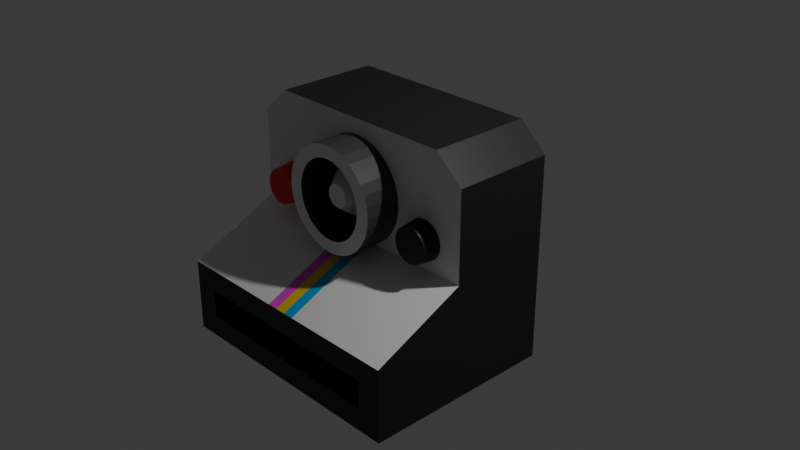 # Source: Appareil_photo.blend  (saved by Blender 4.1.24; exported with 4.5.12 LTS)
import bpy
from mathutils import Matrix  # noqa: F401  (used for matrix-valued properties, if any)

bpy.ops.wm.read_factory_settings(use_empty=True)
scene = bpy.context.scene
scene.name = 'Scene'

# ---- collections
col_collection = bpy.data.collections.new('Collection'); scene.collection.children.link(col_collection)

# ---- materials (node trees are filled in below, after node groups)
mat_material_001 = bpy.data.materials.new('Material.001')
mat_material_001.use_transparent_shadow = False
mat_material_005 = bpy.data.materials.new('Material.005')
mat_material_005.use_transparent_shadow = False
mat_material_006 = bpy.data.materials.new('Material.006')
mat_material_006.use_transparent_shadow = False
mat_material_007 = bpy.data.materials.new('Material.007')
mat_material_007.use_transparent_shadow = False
mat_material_008 = bpy.data.materials.new('Material.008')
mat_material_008.use_transparent_shadow = False
mat_material_009 = bpy.data.materials.new('Material.009')
mat_material_009.use_transparent_shadow = False
mat_material_010 = bpy.data.materials.new('Material.010')
mat_material_010.use_transparent_shadow = False
mat_material_003 = bpy.data.materials.new('Material.003')
mat_material_003.use_transparent_shadow = False
mat_material_004 = bpy.data.materials.new('Material.004')
mat_material_004.use_transparent_shadow = False
mat_material = bpy.data.materials.new('Material')
mat_material.alpha_threshold = 0.0
mat_material.use_transparent_shadow = False
mat_material.roughness = 0.5
mat_material.line_color = (0.0, 0.0, 0.0, 1.0)
mat_material_002 = bpy.data.materials.new('Material.002')
mat_material_002.use_transparent_shadow = False

# ---- material node trees
mat_material_001.use_nodes = True; mat_material_001.node_tree.nodes.clear()
_N = mat_material_001.node_tree.nodes; _L = mat_material_001.node_tree.links
n0 = _N.new('ShaderNodeBsdfPrincipled'); n0.name = 'Principled BSDF'; n0.location = (10, 300)
n1 = _N.new('ShaderNodeOutputMaterial'); n1.name = 'Material Output'; n1.location = (300, 300)
_L.new(n0.outputs[0], n1.inputs[0])
n1.is_active_output = True
mat_material_005.use_nodes = True; mat_material_005.node_tree.nodes.clear()
_N = mat_material_005.node_tree.nodes; _L = mat_material_005.node_tree.links
n0 = _N.new('ShaderNodeBsdfPrincipled'); n0.name = 'Principled BSDF'; n0.location = (10, 300)
n0.inputs[0].default_value = (0.8001, 0.03735, 0.6716, 1.0)
n1 = _N.new('ShaderNodeOutputMaterial'); n1.name = 'Material Output'; n1.location = (300, 300)
_L.new(n0.outputs[0], n1.inputs[0])
n1.is_active_output = True
mat_material_006.use_nodes = True; mat_material_006.node_tree.nodes.clear()
_N = mat_material_006.node_tree.nodes; _L = mat_material_006.node_tree.links
n0 = _N.new('ShaderNodeBsdfPrincipled'); n0.name = 'Principled BSDF'; n0.location = (10, 300)
n0.inputs[0].default_value = (0.8014, 0.5267, 0.003554, 1.0)
n1 = _N.new('ShaderNodeOutputMaterial'); n1.name = 'Material Output'; n1.location = (300, 300)
_L.new(n0.outputs[0], n1.inputs[0])
n1.is_active_output = True
mat_material_007.use_nodes = True; mat_material_007.node_tree.nodes.clear()
_N = mat_material_007.node_tree.nodes; _L = mat_material_007.node_tree.links
n0 = _N.new('ShaderNodeBsdfPrincipled'); n0.name = 'Principled BSDF'; n0.location = (10, 300)
n0.inputs[0].default_value = (0.002075, 0.388, 0.8004, 1.0)
n1 = _N.new('ShaderNodeOutputMaterial'); n1.name = 'Material Output'; n1.location = (300, 300)
_L.new(n0.outputs[0], n1.inputs[0])
n1.is_active_output = True
mat_material_008.use_nodes = True; mat_material_008.node_tree.nodes.clear()
_N = mat_material_008.node_tree.nodes; _L = mat_material_008.node_tree.links
n0 = _N.new('ShaderNodeBsdfPrincipled'); n0.name = 'Principled BSDF'; n0.location = (10, 300)
n0.inputs[0].default_value = (0.01649, 0.01649, 0.01649, 1.0)
n1 = _N.new('ShaderNodeOutputMaterial'); n1.name = 'Material Output'; n1.location = (300, 300)
_L.new(n0.outputs[0], n1.inputs[0])
n1.is_active_output = True
mat_material_009.use_nodes = True; mat_material_009.node_tree.nodes.clear()
_N = mat_material_009.node_tree.nodes; _L = mat_material_009.node_tree.links
n0 = _N.new('ShaderNodeBsdfPrincipled'); n0.name = 'Principled BSDF'; n0.location = (10, 300)
n0.inputs[0].default_value = (0.01218, 0.01218, 0.01218, 1.0)
n1 = _N.new('ShaderNodeOutputMaterial'); n1.name = 'Material Output'; n1.location = (300, 300)
_L.new(n0.outputs[0], n1.inputs[0])
n1.is_active_output = True
mat_material_010.use_nodes = True; mat_material_010.node_tree.nodes.clear()
_N = mat_material_010.node_tree.nodes; _L = mat_material_010.node_tree.links
n0 = _N.new('ShaderNodeBsdfPrincipled'); n0.name = 'Principled BSDF'; n0.location = (10, 300)
n1 = _N.new('ShaderNodeOutputMaterial'); n1.name = 'Material Output'; n1.location = (300, 300)
_L.new(n0.outputs[0], n1.inputs[0])
n1.is_active_output = True
mat_material_003.use_nodes = True; mat_material_003.node_tree.nodes.clear()
_N = mat_material_003.node_tree.nodes; _L = mat_material_003.node_tree.links
n0 = _N.new('ShaderNodeBsdfPrincipled'); n0.name = 'Principled BSDF'; n0.location = (10, 300)
n0.inputs[0].default_value = (0.01067, 0.0, 0.002632, 1.0)
n1 = _N.new('ShaderNodeOutputMaterial'); n1.name = 'Material Output'; n1.location = (300, 300)
_L.new(n0.outputs[0], n1.inputs[0])
n1.is_active_output = True
mat_material_004.use_nodes = True; mat_material_004.node_tree.nodes.clear()
_N = mat_material_004.node_tree.nodes; _L = mat_material_004.node_tree.links
n0 = _N.new('ShaderNodeBsdfPrincipled'); n0.name = 'Principled BSDF'; n0.location = (10, 300)
n0.inputs[0].default_value = (0.8005, 0.01393, 0.0179, 1.0)
n1 = _N.new('ShaderNodeOutputMaterial'); n1.name = 'Material Output'; n1.location = (300, 300)
_L.new(n0.outputs[0], n1.inputs[0])
n1.is_active_output = True
mat_material.use_nodes = True; mat_material.node_tree.nodes.clear()
_N = mat_material.node_tree.nodes; _L = mat_material.node_tree.links
n0 = _N.new('ShaderNodeOutputMaterial'); n0.name = 'Material Output'; n0.location = (300, 300)
n1 = _N.new('ShaderNodeBsdfPrincipled'); n1.name = 'Principled BSDF'; n1.location = (10, 300)
n1.inputs[0].default_value = (0.04864, 0.04864, 0.04864, 1.0)
n1.inputs[3].default_value = 1.45
_L.new(n1.outputs[0], n0.inputs[0])
n0.is_active_output = True
mat_material_002.use_nodes = True; mat_material_002.node_tree.nodes.clear()
_N = mat_material_002.node_tree.nodes; _L = mat_material_002.node_tree.links
n0 = _N.new('ShaderNodeBsdfPrincipled'); n0.name = 'Principled BSDF'; n0.location = (10, 300)
n1 = _N.new('ShaderNodeOutputMaterial'); n1.name = 'Material Output'; n1.location = (300, 300)
_L.new(n0.outputs[0], n1.inputs[0])
n1.is_active_output = True

# ---- world
world_world = bpy.data.worlds.new('World'); scene.world = world_world
world_world.use_nodes = True; world_world.node_tree.nodes.clear()
_N = world_world.node_tree.nodes; _L = world_world.node_tree.links
n0 = _N.new('ShaderNodeOutputWorld'); n0.name = 'World Output'; n0.location = (300, 300)
n1 = _N.new('ShaderNodeBackground'); n1.name = 'Background'; n1.location = (10, 300)
n1.inputs[0].default_value = (0.05088, 0.05088, 0.05088, 1.0)
_L.new(n1.outputs[0], n0.inputs[0])
n0.is_active_output = True
world_world.color = (0.05088, 0.05088, 0.05088)
world_world.use_sun_shadow = False
world_world.sun_shadow_jitter_overblur = 0.0

# ---- cameras
cam_camera = bpy.data.cameras.new('Camera')
cam_camera.clip_end = 100.0
cam_camera.ortho_scale = 7.314

# ---- lights
light_light = bpy.data.lights.new('Light', 'POINT')
light_light.transmission_factor = 0.0
light_light.energy = 1000.0
light_light.shadow_soft_size = 0.1
light_light.shadow_maximum_resolution = 0.006
light_light.use_absolute_resolution = True

# ---- meshes
me_cube = bpy.data.meshes.new('Cube')
me_cube.from_pydata([(1.0, 1.0, 0.0), (-1.0, 1.0, -1.0), (1.0, 1.0, -1.0), (-0.7907, -1.0, -0.7907), (-0.7907, -1.0, 0.0), (-1.0, 1.0, 0.0), (0.7907, -1.0, 0.0), (0.7778, 1.0, 1.0), (1.0, 1.0, 0.7778), (0.7907, -1.0, 0.7868), (0.7907, -0.708, 0.0), (-1.0, 1.0, 0.7778), (-0.7778, 1.0, 1.0), (-0.7907, -0.708, 0.0), (-0.7907, -1.0, 0.7868), (1.0, 2.776, -1.0), (-1.0, 2.776, -1.0), (1.0, 2.776, -0.3669), (-1.0, 2.776, -0.3669), (0.8633, 2.776, -0.8633), (-0.8633, 2.776, -0.8633), (0.8633, 2.776, -0.5036), (-0.8633, 2.776, -0.5036), (0.8053, 2.776, -0.8053), (-0.8053, 2.776, -0.8053), (0.8053, 2.776, -0.5616), (-0.8053, 2.776, -0.5616), (0.8053, 2.288, -0.8053), (-0.8053, 2.288, -0.8053), (0.8053, 2.288, -0.5616), (-0.8053, 2.288, -0.5616), (0.7907, -1.0, -0.7907), (-1.0, -1.0, -1.0), (-1.0, -1.0, 0.0), (0.7778, -1.0, 1.0), (1.0, -1.0, 0.7778), (-1.0, -1.0, 0.7778), (-0.7778, -1.0, 1.0), (1.0, -1.0, 0.0), (1.0, -1.0, -1.0), (-0.7907, -0.708, -0.7907), (-0.7907, -0.708, 0.7868), (0.7907, -0.708, 0.7868), (0.7907, -0.708, -0.7907), (0.1276, 2.776, -1.0), (0.04254, 2.776, -1.0), (-0.04254, 2.776, -1.0), (-0.1276, 2.776, -1.0), (-0.1276, 2.776, -0.3669), (-0.04254, 2.776, -0.3669), (0.04254, 2.776, -0.3669), (0.1276, 2.776, -0.3669), (0.09927, 1.0, 1.0), (0.03309, 1.0, 1.0), (-0.03309, 1.0, 1.0), (-0.09927, 1.0, 1.0), (-0.09927, -1.0, 1.0), (-0.03309, -1.0, 1.0), (0.03309, -1.0, 1.0), (0.09927, -1.0, 1.0), (0.1102, 2.776, -0.8633), (0.03672, 2.776, -0.8633), (-0.03672, 2.776, -0.8633), (-0.1102, 2.776, -0.8633), (-0.1102, 2.776, -0.5036), (-0.03672, 2.776, -0.5036), (0.03672, 2.776, -0.5036), (0.1102, 2.776, -0.5036), (0.1028, 2.776, -0.8053), (0.03426, 2.776, -0.8053), (-0.03426, 2.776, -0.8053), (-0.1028, 2.776, -0.8053), (-0.1028, 2.776, -0.5616), (-0.03426, 2.776, -0.5616), (0.03426, 2.776, -0.5616), (0.1028, 2.776, -0.5616), (0.1028, 2.288, -0.8053), (0.03426, 2.288, -0.8053), (-0.03426, 2.288, -0.8053), (-0.1028, 2.288, -0.8053), (-0.1028, 2.288, -0.5616), (-0.03426, 2.288, -0.5616), (0.03426, 2.288, -0.5616), (0.1028, 2.288, -0.5616), (0.1276, 1.0, -1.0), (0.04254, 1.0, -1.0), (-0.04254, 1.0, -1.0), (-0.1276, 1.0, -1.0), (-0.1276, -1.0, -1.0), (-0.04254, -1.0, -1.0), (0.04254, -1.0, -1.0), (0.1276, -1.0, -1.0), (-0.1276, 1.0, 0.0), (-0.04254, 1.0, 0.0), (0.04254, 1.0, 0.0), (0.1276, 1.0, 0.0), (-0.1009, -0.708, 0.7868), (-0.03364, -0.708, 0.7868), (0.03364, -0.708, 0.7868), (0.1009, -0.708, 0.7868), (-0.1009, -1.0, 0.7868), (-0.03364, -1.0, 0.7868), (0.03364, -1.0, 0.7868), (0.1009, -1.0, 0.7868), (-0.1009, -1.0, -0.7907), (-0.03364, -1.0, -0.7907), (0.03364, -1.0, -0.7907), (0.1009, -1.0, -0.7907), (0.1009, -0.708, 0.0), (0.03364, -0.708, 0.0), (-0.03364, -0.708, 0.0), (-0.1009, -0.708, 0.0), (-0.1009, -0.708, -0.7907), (-0.03364, -0.708, -0.7907), (0.03364, -0.708, -0.7907), (0.1009, -0.708, -0.7907), (0.6716, 1.331, 0.09439), (0.6716, 0.4475, 0.04756), (0.6449, 1.331, 0.09732), (0.6367, 0.4475, 0.05139), (0.6192, 1.331, 0.106), (0.6031, 0.4475, 0.06273), (0.5956, 1.331, 0.1201), (0.5722, 0.4475, 0.08115), (0.5748, 1.331, 0.139), (0.5451, 0.4475, 0.1059), (0.5578, 1.331, 0.1621), (0.5228, 0.4475, 0.1361), (0.5451, 1.331, 0.1885), (0.5063, 0.4475, 0.1706), (0.5373, 1.331, 0.2171), (0.4961, 0.4475, 0.208), (0.5347, 1.331, 0.2469), (0.4927, 0.4475, 0.2469), (0.5373, 1.331, 0.2766), (0.4961, 0.4475, 0.2857), (0.5451, 1.331, 0.3052), (0.5063, 0.4475, 0.3231), (0.5578, 1.331, 0.3316), (0.5228, 0.4475, 0.3576), (0.5748, 1.331, 0.3547), (0.5451, 0.4475, 0.3878), (0.5956, 1.331, 0.3736), (0.5722, 0.4475, 0.4126), (0.6192, 1.331, 0.3877), (0.6031, 0.4475, 0.431), (0.6449, 1.331, 0.3964), (0.6367, 0.4475, 0.4423), (0.6716, 1.331, 0.3993), (0.6716, 0.4475, 0.4461), (0.6983, 1.331, 0.3964), (0.7065, 0.4475, 0.4423), (0.724, 1.331, 0.3877), (0.7401, 0.4475, 0.431), (0.7476, 1.331, 0.3736), (0.771, 0.4475, 0.4126), (0.7684, 1.331, 0.3547), (0.7981, 0.4475, 0.3878), (0.7854, 1.331, 0.3316), (0.8204, 0.4475, 0.3576), (0.7981, 1.331, 0.3052), (0.8369, 0.4475, 0.3231), (0.8059, 1.331, 0.2766), (0.8471, 0.4475, 0.2857), (0.8085, 1.331, 0.2469), (0.8505, 0.4475, 0.2469), (0.8059, 1.331, 0.2171), (0.8471, 0.4475, 0.208), (0.7981, 1.331, 0.1885), (0.8369, 0.4475, 0.1706), (0.7854, 1.331, 0.1621), (0.8204, 0.4475, 0.1361), (0.7684, 1.331, 0.139), (0.7981, 0.4475, 0.1059), (0.7476, 1.331, 0.1201), (0.771, 0.4475, 0.08115), (0.724, 1.331, 0.106), (0.7401, 0.4475, 0.06273), (0.6983, 1.331, 0.09732), (0.7065, 0.4475, 0.05139), (-0.6715, 1.387, 0.08282), (-0.6715, 0.5036, 0.03599), (-0.6982, 1.387, 0.08575), (-0.7064, 0.5036, 0.03982), (-0.7239, 1.387, 0.09442), (-0.74, 0.5036, 0.05116), (-0.7476, 1.387, 0.1085), (-0.7709, 0.5036, 0.06958), (-0.7683, 1.387, 0.1275), (-0.7981, 0.5036, 0.09436), (-0.7854, 1.387, 0.1506), (-0.8203, 0.5036, 0.1246), (-0.798, 1.387, 0.1769), (-0.8368, 0.5036, 0.159), (-0.8058, 1.387, 0.2055), (-0.847, 0.5036, 0.1964), (-0.8084, 1.387, 0.2353), (-0.8505, 0.5036, 0.2353), (-0.8058, 1.387, 0.265), (-0.847, 0.5036, 0.2742), (-0.798, 1.387, 0.2936), (-0.8368, 0.5036, 0.3115), (-0.7854, 1.387, 0.32), (-0.8203, 0.5036, 0.346), (-0.7683, 1.387, 0.3431), (-0.7981, 0.5036, 0.3762), (-0.7476, 1.387, 0.3621), (-0.7709, 0.5036, 0.401), (-0.7239, 1.387, 0.3761), (-0.74, 0.5036, 0.4194), (-0.6982, 1.387, 0.3848), (-0.7064, 0.5036, 0.4307), (-0.6715, 1.387, 0.3877), (-0.6715, 0.5036, 0.4346), (-0.6448, 1.387, 0.3848), (-0.6366, 0.5036, 0.4307), (-0.6192, 1.387, 0.3761), (-0.6031, 0.5036, 0.4194), (-0.5955, 1.387, 0.3621), (-0.5721, 0.5036, 0.401), (-0.5747, 1.387, 0.3431), (-0.545, 0.5036, 0.3762), (-0.5577, 1.387, 0.32), (-0.5228, 0.5036, 0.346), (-0.5451, 1.387, 0.2936), (-0.5062, 0.5036, 0.3115), (-0.5373, 1.387, 0.265), (-0.4961, 0.5036, 0.2742), (-0.5347, 1.387, 0.2353), (-0.4926, 0.5036, 0.2353), (-0.5373, 1.387, 0.2055), (-0.4961, 0.5036, 0.1964), (-0.5451, 1.387, 0.1769), (-0.5062, 0.5036, 0.159), (-0.5577, 1.387, 0.1506), (-0.5228, 0.5036, 0.1246), (-0.5747, 1.387, 0.1275), (-0.545, 0.5036, 0.09436), (-0.5955, 1.387, 0.1085), (-0.5721, 0.5036, 0.06958), (-0.6192, 1.387, 0.09442), (-0.6031, 0.5036, 0.05116), (-0.6448, 1.387, 0.08575), (-0.6366, 0.5036, 0.03982), (0.01978, 0.7556, 0.8692), (0.01978, 1.685, 0.8691), (0.09844, 0.7556, 0.8605), (0.09844, 1.685, 0.8605), (0.1741, 0.7556, 0.835), (0.1741, 1.685, 0.835), (0.2438, 0.7556, 0.7935), (0.2438, 1.685, 0.7935), (0.3049, 0.7556, 0.7376), (0.3049, 1.685, 0.7376), (0.355, 0.7556, 0.6696), (0.355, 1.685, 0.6696), (0.3923, 0.7556, 0.5919), (0.3923, 1.685, 0.5919), (0.4152, 0.7556, 0.5077), (0.4152, 1.685, 0.5077), (0.423, 0.7556, 0.4201), (0.423, 1.685, 0.4201), (0.4152, 0.7556, 0.3325), (0.4152, 1.685, 0.3325), (0.3923, 0.7556, 0.2482), (0.3923, 1.685, 0.2482), (0.355, 0.7556, 0.1706), (0.355, 1.685, 0.1706), (0.3049, 0.7556, 0.1025), (0.3049, 1.685, 0.1025), (0.2438, 0.7556, 0.04667), (0.2438, 1.685, 0.04667), (0.1741, 0.7556, 0.005167), (0.1741, 1.685, 0.005167), (0.09844, 0.7556, -0.02039), (0.09844, 1.685, -0.02039), (0.01978, 0.7556, -0.02902), (0.01978, 1.685, -0.02902), (-0.05888, 0.7556, -0.02039), (-0.05888, 1.685, -0.02039), (-0.1345, 0.7556, 0.005167), (-0.1345, 1.685, 0.005167), (-0.2042, 0.7556, 0.04667), (-0.2042, 1.685, 0.04667), (-0.2653, 0.7556, 0.1025), (-0.2653, 1.685, 0.1025), (-0.3155, 0.7556, 0.1706), (-0.3155, 1.685, 0.1706), (-0.3527, 0.7556, 0.2482), (-0.3527, 1.685, 0.2482), (-0.3757, 0.7556, 0.3325), (-0.3757, 1.685, 0.3325), (-0.3834, 0.7556, 0.4201), (-0.3834, 1.685, 0.4201), (-0.3757, 0.7556, 0.5077), (-0.3757, 1.685, 0.5077), (-0.3527, 0.7556, 0.5919), (-0.3527, 1.685, 0.5919), (-0.3155, 0.7556, 0.6696), (-0.3155, 1.685, 0.6696), (-0.2653, 0.7556, 0.7376), (-0.2653, 1.685, 0.7376), (-0.2042, 0.7556, 0.7935), (-0.2042, 1.685, 0.7935), (-0.1345, 0.7556, 0.835), (-0.1345, 1.685, 0.835), (-0.05888, 0.7556, 0.8605), (-0.05888, 1.685, 0.8605), (0.09844, 1.685, 0.8605), (0.01978, 1.685, 0.8691), (0.1741, 1.685, 0.835), (0.2438, 1.685, 0.7935), (0.3049, 1.685, 0.7376), (0.355, 1.685, 0.6696), (0.3923, 1.685, 0.5919), (0.4152, 1.685, 0.5077), (0.423, 1.685, 0.4201), (0.4152, 1.685, 0.3325), (0.3923, 1.685, 0.2482), (0.355, 1.685, 0.1706), (0.3049, 1.685, 0.1025), (0.2438, 1.685, 0.04667), (0.1741, 1.685, 0.005167), (0.09844, 1.685, -0.02039), (0.01978, 1.685, -0.02902), (-0.05888, 1.685, -0.02039), (-0.1345, 1.685, 0.005167), (-0.2042, 1.685, 0.04667), (-0.2653, 1.685, 0.1025), (-0.3155, 1.685, 0.1706), (-0.3527, 1.685, 0.2482), (-0.3757, 1.685, 0.3325), (-0.3834, 1.685, 0.4201), (-0.3757, 1.685, 0.5077), (-0.3527, 1.685, 0.5919), (-0.3155, 1.685, 0.6696), (-0.2653, 1.685, 0.7376), (-0.2042, 1.685, 0.7935), (-0.1345, 1.685, 0.835), (-0.05888, 1.685, 0.8605), (0.07471, 1.685, 0.7532), (0.01978, 1.685, 0.7592), (0.1281, 1.685, 0.7351), (0.1783, 1.685, 0.7053), (0.2232, 1.685, 0.6642), (0.2609, 1.685, 0.613), (0.2894, 1.685, 0.5536), (0.3072, 1.685, 0.4884), (0.3132, 1.685, 0.4201), (0.3072, 1.685, 0.3518), (0.2894, 1.685, 0.2865), (0.2609, 1.685, 0.2271), (0.2232, 1.685, 0.176), (0.1783, 1.685, 0.1349), (0.1281, 1.685, 0.105), (0.07471, 1.685, 0.08695), (0.01978, 1.685, 0.08093), (-0.03515, 1.685, 0.08695), (-0.08856, 1.685, 0.105), (-0.1387, 1.685, 0.1349), (-0.1837, 1.685, 0.176), (-0.2214, 1.685, 0.2271), (-0.2499, 1.685, 0.2865), (-0.2677, 1.685, 0.3518), (-0.2737, 1.685, 0.4201), (-0.2677, 1.685, 0.4884), (-0.2499, 1.685, 0.5536), (-0.2214, 1.685, 0.613), (-0.1837, 1.685, 0.6642), (-0.1387, 1.685, 0.7053), (-0.08856, 1.685, 0.7351), (-0.03515, 1.685, 0.7532), (0.09844, 1.685, 0.8605), (0.01978, 1.685, 0.8691), (0.1741, 1.685, 0.835), (0.2438, 1.685, 0.7935), (0.3049, 1.685, 0.7376), (0.355, 1.685, 0.6696), (0.3923, 1.685, 0.5919), (0.4152, 1.685, 0.5077), (0.423, 1.685, 0.4201), (0.4152, 1.685, 0.3325), (0.3923, 1.685, 0.2482), (0.355, 1.685, 0.1706), (0.3049, 1.685, 0.1025), (0.2438, 1.685, 0.04667), (0.1741, 1.685, 0.005167), (0.09844, 1.685, -0.02039), (0.01978, 1.685, -0.02902), (-0.05888, 1.685, -0.02039), (-0.1345, 1.685, 0.005167), (-0.2042, 1.685, 0.04667), (-0.2653, 1.685, 0.1025), (-0.3155, 1.685, 0.1706), (-0.3527, 1.685, 0.2482), (-0.3757, 1.685, 0.3325), (-0.3834, 1.685, 0.4201), (-0.3757, 1.685, 0.5077), (-0.3527, 1.685, 0.5919), (-0.3155, 1.685, 0.6696), (-0.2653, 1.685, 0.7376), (-0.2042, 1.685, 0.7935), (-0.1345, 1.685, 0.835), (-0.05888, 1.685, 0.8605), (0.07471, 1.182, 0.7532), (0.01978, 1.182, 0.7592), (0.1281, 1.182, 0.7351), (0.1783, 1.182, 0.7053), (0.2232, 1.182, 0.6642), (0.2609, 1.182, 0.613), (0.2894, 1.182, 0.5536), (0.3072, 1.182, 0.4884), (0.3132, 1.182, 0.4201), (0.3072, 1.182, 0.3518), (0.2894, 1.182, 0.2865), (0.2609, 1.182, 0.2271), (0.2232, 1.182, 0.176), (0.1783, 1.182, 0.1349), (0.1281, 1.182, 0.105), (0.07471, 1.182, 0.08695), (0.01978, 1.182, 0.08093), (-0.03515, 1.182, 0.08695), (-0.08856, 1.182, 0.105), (-0.1387, 1.182, 0.1349), (-0.1837, 1.182, 0.176), (-0.2214, 1.182, 0.2271), (-0.2499, 1.182, 0.2865), (-0.2677, 1.182, 0.3518), (-0.2737, 1.182, 0.4201), (-0.2677, 1.182, 0.4884), (-0.2499, 1.182, 0.5536), (-0.2214, 1.182, 0.613), (-0.1837, 1.182, 0.6642), (-0.1387, 1.182, 0.7053), (-0.08856, 1.182, 0.7351), (-0.03515, 1.182, 0.7532), (0.02417, 1.499, 0.3325), (0.02417, 1.196, 0.2298), (0.007256, 1.499, 0.3344), (-0.01074, 1.196, 0.2336), (-0.009008, 1.499, 0.3399), (-0.0443, 1.196, 0.245), (-0.024, 1.499, 0.3488), (-0.07523, 1.196, 0.2634), (-0.03714, 1.499, 0.3608), (-0.1023, 1.196, 0.2882), (-0.04792, 1.499, 0.3754), (-0.1246, 1.196, 0.3184), (-0.05593, 1.499, 0.3921), (-0.1411, 1.196, 0.3528), (-0.06086, 1.499, 0.4102), (-0.1513, 1.196, 0.3902), (-0.06253, 1.499, 0.4291), (-0.1548, 1.196, 0.4291), (-0.06086, 1.499, 0.4479), (-0.1513, 1.196, 0.468), (-0.05593, 1.499, 0.466), (-0.1411, 1.196, 0.5053), (-0.04792, 1.499, 0.4827), (-0.1246, 1.196, 0.5398), (-0.03714, 1.499, 0.4974), (-0.1023, 1.196, 0.57), (-0.024, 1.499, 0.5094), (-0.07523, 1.196, 0.5948), (-0.009008, 1.499, 0.5183), (-0.0443, 1.196, 0.6132), (0.007256, 1.499, 0.5238), (-0.01074, 1.196, 0.6245), (0.02417, 1.499, 0.5257), (0.02417, 1.196, 0.6284), (0.04108, 1.499, 0.5238), (0.05908, 1.196, 0.6245), (0.05735, 1.499, 0.5183), (0.09264, 1.196, 0.6132), (0.07234, 1.499, 0.5094), (0.1236, 1.196, 0.5948), (0.08548, 1.499, 0.4974), (0.1507, 1.196, 0.57), (0.09626, 1.499, 0.4827), (0.1729, 1.196, 0.5398), (0.1043, 1.499, 0.466), (0.1895, 1.196, 0.5053), (0.1092, 1.499, 0.4479), (0.1997, 1.196, 0.468), (0.1109, 1.499, 0.4291), (0.2031, 1.196, 0.4291), (0.1092, 1.499, 0.4102), (0.1997, 1.196, 0.3902), (0.1043, 1.499, 0.3921), (0.1895, 1.196, 0.3528), (0.09626, 1.499, 0.3754), (0.1729, 1.196, 0.3184), (0.08548, 1.499, 0.3608), (0.1507, 1.196, 0.2882), (0.07234, 1.499, 0.3488), (0.1236, 1.196, 0.2634), (0.05735, 1.499, 0.3399), (0.09264, 1.196, 0.245), (0.04108, 1.499, 0.3344), (0.05908, 1.196, 0.2336)], [], [(95, 52, 7, 8, 0), (33, 36, 11, 5), (0, 2, 15, 17), (84, 2, 39, 91), (55, 12, 37, 56), (4, 3, 40, 13), (2, 0, 38, 39), (32, 33, 5, 1), (7, 34, 35, 8), (37, 12, 11, 36), (0, 8, 35, 38), (24, 26, 30, 28), (1, 5, 18, 16), (95, 0, 17, 51), (87, 1, 16, 47), (60, 19, 15, 44), (19, 21, 17, 15), (22, 20, 16, 18), (64, 22, 18, 48), (68, 23, 19, 60), (23, 25, 21, 19), (26, 24, 20, 22), (72, 26, 22, 64), (76, 83, 29, 27), (71, 24, 28, 79), (75, 25, 29, 83), (25, 23, 27, 29), (14, 4, 13, 41), (3, 4, 33, 32), (9, 35, 34), (14, 37, 36), (103, 9, 34, 59), (4, 14, 36, 33), (6, 31, 39, 38), (104, 3, 32, 88), (9, 6, 38, 35), (111, 96, 41, 13), (112, 111, 13, 40), (6, 9, 42, 10), (31, 6, 10, 43), (100, 14, 41, 96), (107, 31, 43, 115), (3, 104, 112, 40), (104, 105, 113, 112), (105, 106, 114, 113), (106, 107, 115, 114), (9, 103, 99, 42), (103, 102, 98, 99), (102, 101, 97, 98), (101, 100, 96, 97), (43, 10, 108, 115), (115, 108, 109, 114), (114, 109, 110, 113), (113, 110, 111, 112), (10, 42, 99, 108), (108, 99, 98, 109), (109, 98, 97, 110), (110, 97, 96, 111), (31, 107, 91, 39), (107, 106, 90, 91), (106, 105, 89, 90), (105, 104, 88, 89), (14, 100, 56, 37), (100, 101, 57, 56), (101, 102, 58, 57), (102, 103, 59, 58), (26, 72, 80, 30), (72, 73, 81, 80), (73, 74, 82, 81), (74, 75, 83, 82), (23, 68, 76, 27), (68, 69, 77, 76), (69, 70, 78, 77), (70, 71, 79, 78), (28, 30, 80, 79), (79, 80, 81, 78), (78, 81, 82, 77), (77, 82, 83, 76), (25, 75, 67, 21), (75, 74, 66, 67), (74, 73, 65, 66), (73, 72, 64, 65), (24, 71, 63, 20), (71, 70, 62, 63), (70, 69, 61, 62), (69, 68, 60, 61), (21, 67, 51, 17), (67, 66, 50, 51), (66, 65, 49, 50), (65, 64, 48, 49), (20, 63, 47, 16), (63, 62, 46, 47), (62, 61, 45, 46), (61, 60, 44, 45), (2, 84, 44, 15), (84, 85, 45, 44), (85, 86, 46, 45), (86, 87, 47, 46), (5, 92, 48, 18), (92, 93, 49, 48), (93, 94, 50, 49), (94, 95, 51, 50), (7, 52, 59, 34), (52, 53, 58, 59), (53, 54, 57, 58), (54, 55, 56, 57), (1, 87, 88, 32), (87, 86, 89, 88), (86, 85, 90, 89), (85, 84, 91, 90), (5, 11, 12, 55, 92), (92, 55, 54, 93), (93, 54, 53, 94), (94, 53, 52, 95), (116, 117, 119, 118), (118, 119, 121, 120), (120, 121, 123, 122), (122, 123, 125, 124), (124, 125, 127, 126), (126, 127, 129, 128), (128, 129, 131, 130), (130, 131, 133, 132), (132, 133, 135, 134), (134, 135, 137, 136), (136, 137, 139, 138), (138, 139, 141, 140), (140, 141, 143, 142), (142, 143, 145, 144), (144, 145, 147, 146), (146, 147, 149, 148), (148, 149, 151, 150), (150, 151, 153, 152), (152, 153, 155, 154), (154, 155, 157, 156), (156, 157, 159, 158), (158, 159, 161, 160), (160, 161, 163, 162), (162, 163, 165, 164), (164, 165, 167, 166), (166, 167, 169, 168), (168, 169, 171, 170), (170, 171, 173, 172), (172, 173, 175, 174), (174, 175, 177, 176), (119, 117, 179, 177, 175, 173, 171, 169, 167, 165, 163, 161, 159, 157, 155, 153, 151, 149, 147, 145, 143, 141, 139, 137, 135, 133, 131, 129, 127, 125, 123, 121), (176, 177, 179, 178), (178, 179, 117, 116), (116, 118, 120, 122, 124, 126, 128, 130, 132, 134, 136, 138, 140, 142, 144, 146, 148, 150, 152, 154, 156, 158, 160, 162, 164, 166, 168, 170, 172, 174, 176, 178), (180, 181, 183, 182), (182, 183, 185, 184), (184, 185, 187, 186), (186, 187, 189, 188), (188, 189, 191, 190), (190, 191, 193, 192), (192, 193, 195, 194), (194, 195, 197, 196), (196, 197, 199, 198), (198, 199, 201, 200), (200, 201, 203, 202), (202, 203, 205, 204), (204, 205, 207, 206), (206, 207, 209, 208), (208, 209, 211, 210), (210, 211, 213, 212), (212, 213, 215, 214), (214, 215, 217, 216), (216, 217, 219, 218), (218, 219, 221, 220), (220, 221, 223, 222), (222, 223, 225, 224), (224, 225, 227, 226), (226, 227, 229, 228), (228, 229, 231, 230), (230, 231, 233, 232), (232, 233, 235, 234), (234, 235, 237, 236), (236, 237, 239, 238), (238, 239, 241, 240), (183, 181, 243, 241, 239, 237, 235, 233, 231, 229, 227, 225, 223, 221, 219, 217, 215, 213, 211, 209, 207, 205, 203, 201, 199, 197, 195, 193, 191, 189, 187, 185), (240, 241, 243, 242), (242, 243, 181, 180), (180, 182, 184, 186, 188, 190, 192, 194, 196, 198, 200, 202, 204, 206, 208, 210, 212, 214, 216, 218, 220, 222, 224, 226, 228, 230, 232, 234, 236, 238, 240, 242), (244, 245, 247, 246), (246, 247, 249, 248), (248, 249, 251, 250), (250, 251, 253, 252), (252, 253, 255, 254), (254, 255, 257, 256), (256, 257, 259, 258), (258, 259, 261, 260), (260, 261, 263, 262), (262, 263, 265, 264), (264, 265, 267, 266), (266, 267, 269, 268), (268, 269, 271, 270), (270, 271, 273, 272), (272, 273, 275, 274), (274, 275, 277, 276), (276, 277, 279, 278), (278, 279, 281, 280), (280, 281, 283, 282), (282, 283, 285, 284), (284, 285, 287, 286), (286, 287, 289, 288), (288, 289, 291, 290), (290, 291, 293, 292), (292, 293, 295, 294), (294, 295, 297, 296), (296, 297, 299, 298), (298, 299, 301, 300), (300, 301, 303, 302), (302, 303, 305, 304), (261, 259, 315, 316), (304, 305, 307, 306), (306, 307, 245, 244), (244, 246, 248, 250, 252, 254, 256, 258, 260, 262, 264, 266, 268, 270, 272, 274, 276, 278, 280, 282, 284, 286, 288, 290, 292, 294, 296, 298, 300, 302, 304, 306), (323, 322, 386, 387), (279, 277, 324, 325), (297, 295, 333, 334), (253, 251, 311, 312), (271, 269, 320, 321), (289, 287, 329, 330), (307, 305, 338, 339), (263, 261, 316, 317), (281, 279, 325, 326), (299, 297, 334, 335), (255, 253, 312, 313), (273, 271, 321, 322), (291, 289, 330, 331), (247, 245, 309, 308), (245, 307, 339, 309), (265, 263, 317, 318), (283, 281, 326, 327), (301, 299, 335, 336), (257, 255, 313, 314), (275, 273, 322, 323), (293, 291, 331, 332), (249, 247, 308, 310), (267, 265, 318, 319), (285, 283, 327, 328), (303, 301, 336, 337), (259, 257, 314, 315), (277, 275, 323, 324), (295, 293, 332, 333), (251, 249, 310, 311), (269, 267, 319, 320), (287, 285, 328, 329), (305, 303, 337, 338), (345, 344, 408, 409), (310, 308, 372, 374), (337, 336, 400, 401), (324, 323, 387, 388), (311, 310, 374, 375), (338, 337, 401, 402), (325, 324, 388, 389), (312, 311, 375, 376), (339, 338, 402, 403), (326, 325, 389, 390), (313, 312, 376, 377), (309, 339, 403, 373), (327, 326, 390, 391), (314, 313, 377, 378), (328, 327, 391, 392), (315, 314, 378, 379), (329, 328, 392, 393), (316, 315, 379, 380), (330, 329, 393, 394), (317, 316, 380, 381), (331, 330, 394, 395), (318, 317, 381, 382), (332, 331, 395, 396), (319, 318, 382, 383), (333, 332, 396, 397), (320, 319, 383, 384), (334, 333, 397, 398), (321, 320, 384, 385), (335, 334, 398, 399), (322, 321, 385, 386), (308, 309, 373, 372), (336, 335, 399, 400), (341, 340, 372, 373), (340, 342, 374, 372), (342, 343, 375, 374), (343, 344, 376, 375), (344, 345, 377, 376), (345, 346, 378, 377), (346, 347, 379, 378), (347, 348, 380, 379), (348, 349, 381, 380), (349, 350, 382, 381), (350, 351, 383, 382), (351, 352, 384, 383), (352, 353, 385, 384), (353, 354, 386, 385), (354, 355, 387, 386), (355, 356, 388, 387), (356, 357, 389, 388), (357, 358, 390, 389), (358, 359, 391, 390), (359, 360, 392, 391), (360, 361, 393, 392), (361, 362, 394, 393), (362, 363, 395, 394), (363, 364, 396, 395), (364, 365, 397, 396), (365, 366, 398, 397), (366, 367, 399, 398), (367, 368, 400, 399), (368, 369, 401, 400), (369, 370, 402, 401), (370, 371, 403, 402), (371, 341, 373, 403), (404, 405, 435, 434, 433, 432, 431, 430, 429, 428, 427, 426, 425, 424, 423, 422, 421, 420, 419, 418, 417, 416, 415, 414, 413, 412, 411, 410, 409, 408, 407, 406), (341, 371, 435, 405), (359, 358, 422, 423), (346, 345, 409, 410), (360, 359, 423, 424), (347, 346, 410, 411), (361, 360, 424, 425), (348, 347, 411, 412), (362, 361, 425, 426), (349, 348, 412, 413), (363, 362, 426, 427), (350, 349, 413, 414), (364, 363, 427, 428), (351, 350, 414, 415), (365, 364, 428, 429), (352, 351, 415, 416), (366, 365, 429, 430), (353, 352, 416, 417), (367, 366, 430, 431), (354, 353, 417, 418), (340, 341, 405, 404), (368, 367, 431, 432), (355, 354, 418, 419), (342, 340, 404, 406), (369, 368, 432, 433), (356, 355, 419, 420), (343, 342, 406, 407), (370, 369, 433, 434), (357, 356, 420, 421), (344, 343, 407, 408), (371, 370, 434, 435), (358, 357, 421, 422), (436, 437, 439, 438), (438, 439, 441, 440), (440, 441, 443, 442), (442, 443, 445, 444), (444, 445, 447, 446), (446, 447, 449, 448), (448, 449, 451, 450), (450, 451, 453, 452), (452, 453, 455, 454), (454, 455, 457, 456), (456, 457, 459, 458), (458, 459, 461, 460), (460, 461, 463, 462), (462, 463, 465, 464), (464, 465, 467, 466), (466, 467, 469, 468), (468, 469, 471, 470), (470, 471, 473, 472), (472, 473, 475, 474), (474, 475, 477, 476), (476, 477, 479, 478), (478, 479, 481, 480), (480, 481, 483, 482), (482, 483, 485, 484), (484, 485, 487, 486), (486, 487, 489, 488), (488, 489, 491, 490), (490, 491, 493, 492), (492, 493, 495, 494), (494, 495, 497, 496), (439, 437, 499, 497, 495, 493, 491, 489, 487, 485, 483, 481, 479, 477, 475, 473, 471, 469, 467, 465, 463, 461, 459, 457, 455, 453, 451, 449, 447, 445, 443, 441), (496, 497, 499, 498), (498, 499, 437, 436), (436, 438, 440, 442, 444, 446, 448, 450, 452, 454, 456, 458, 460, 462, 464, 466, 468, 470, 472, 474, 476, 478, 480, 482, 484, 486, 488, 490, 492, 494, 496, 498)])
me_cube.polygons.foreach_set('material_index', [0, 5, 5, 0, 5, 4, 5, 5, 5, 5, 5, 4, 5, 0, 0, 4, 4, 4, 4, 4, 4, 4, 4, 4, 4, 4, 4, 4, 4, 4, 4, 4, 4, 4, 4, 4, 0, 0, 4, 4, 4, 4, 4, 4, 4, 4, 4, 4, 4, 4, 0, 0, 0, 0, 0, 0, 0, 0, 4, 4, 4, 4, 4, 4, 4, 4, 4, 4, 4, 4, 4, 4, 4, 4, 4, 4, 4, 4, 4, 4, 4, 4, 4, 4, 4, 4, 4, 4, 4, 4, 4, 4, 4, 4, 0, 0, 0, 0, 0, 1, 2, 3, 5, 5, 5, 5, 0, 0, 0, 0, 0, 0, 0, 0, 7, 7, 7, 7, 7, 7, 7, 7, 7, 7, 7, 7, 7, 7, 7, 7, 7, 7, 7, 7, 7, 7, 7, 7, 7, 7, 7, 7, 7, 7, 7, 7, 7, 7, 8, 8, 8, 8, 8, 8, 8, 8, 8, 8, 8, 8, 8, 8, 8, 8, 8, 8, 8, 8, 8, 8, 8, 8, 8, 8, 8, 8, 8, 8, 8, 8, 8, 8, 9, 9, 9, 9, 9, 9, 9, 9, 9, 9, 9, 9, 9, 9, 9, 9, 9, 9, 9, 9, 9, 9, 9, 9, 9, 9, 9, 9, 9, 9, 9, 9, 9, 9, 9, 9, 9, 9, 9, 9, 9, 9, 9, 9, 9, 9, 9, 9, 9, 9, 9, 9, 9, 9, 9, 9, 9, 9, 9, 9, 9, 9, 9, 9, 9, 9, 9, 9, 9, 9, 9, 9, 9, 9, 9, 9, 9, 9, 9, 9, 9, 9, 9, 9, 9, 9, 9, 9, 9, 9, 9, 9, 9, 9, 9, 9, 9, 9, 10, 10, 10, 10, 10, 10, 10, 10, 10, 10, 10, 10, 10, 10, 10, 10, 10, 10, 10, 10, 10, 10, 10, 10, 10, 10, 10, 10, 10, 10, 10, 10, 9, 9, 9, 9, 9, 9, 9, 9, 9, 9, 9, 9, 9, 9, 9, 9, 9, 9, 9, 9, 9, 9, 9, 9, 9, 9, 9, 9, 9, 9, 9, 9, 0, 0, 0, 0, 0, 0, 0, 0, 0, 0, 0, 0, 0, 0, 0, 0, 0, 0, 0, 0, 0, 0, 0, 0, 0, 0, 0, 0, 0, 0, 0, 0, 0, 0])
_uv = me_cube.uv_layers.new(name='UVMap')
_uv.uv.foreach_set('vector', [0.5, 0.45, 0.625, 0.4333, 0.625, 0.4722, 0.5972, 0.5, 0.5, 0.5, 0.5, 0.0, 0.5972, 0.0, 0.5972, 0.25, 0.5, 0.25, 0.5, 0.5, 0.375, 0.5, 0.375, 0.5, 0.5, 0.5, 0.325, 0.5, 0.375, 0.5, 0.375, 0.75, 0.325, 0.75, 0.8083, 0.5, 0.8472, 0.5, 0.8472, 0.75, 0.8083, 0.75, 0.5, 0.9738, 0.4012, 0.9738, 0.4012, 0.9738, 0.5, 0.9738, 0.375, 0.5, 0.5, 0.5, 0.5, 0.75, 0.375, 0.75, 0.375, 0.0, 0.5, 0.0, 0.5, 0.25, 0.375, 0.25, 0.6528, 0.5, 0.6528, 0.75, 0.5972, 0.75, 0.5972, 0.5, 0.625, 0.0, 0.625, 0.25, 0.5972, 0.25, 0.5972, 0.0, 0.5, 0.5, 0.5972, 0.5, 0.5972, 0.75, 0.5, 0.75, 0.4134, 0.2743, 0.4616, 0.2743, 0.4616, 0.2743, 0.4134, 0.2743, 0.375, 0.25, 0.5, 0.25, 0.5, 0.25, 0.375, 0.25, 0.5, 0.45, 0.5, 0.5, 0.5, 0.5, 0.5, 0.45, 0.175, 0.5, 0.125, 0.5, 0.125, 0.5, 0.175, 0.5, 0.402, 0.4397, 0.402, 0.4829, 0.375, 0.5, 0.375, 0.45, 0.402, 0.4829, 0.473, 0.4829, 0.5, 0.5, 0.375, 0.5, 0.473, 0.2671, 0.402, 0.2671, 0.375, 0.25, 0.5, 0.25, 0.473, 0.3103, 0.473, 0.2671, 0.5, 0.25, 0.5, 0.3, 0.4134, 0.4354, 0.4134, 0.4757, 0.402, 0.4829, 0.402, 0.4397, 0.4134, 0.4757, 0.4616, 0.4757, 0.473, 0.4829, 0.402, 0.4829, 0.4616, 0.2743, 0.4134, 0.2743, 0.402, 0.2671, 0.473, 0.2671, 0.4616, 0.3146, 0.4616, 0.2743, 0.473, 0.2671, 0.473, 0.3103, 0.4134, 0.4354, 0.4616, 0.4354, 0.4616, 0.4757, 0.4134, 0.4757, 0.4134, 0.3146, 0.4134, 0.2743, 0.4134, 0.2743, 0.4134, 0.3146, 0.4616, 0.4354, 0.4616, 0.4757, 0.4616, 0.4757, 0.4616, 0.4354, 0.4616, 0.4757, 0.4134, 0.4757, 0.4134, 0.4757, 0.4616, 0.4757, 0.5864, 0.9738, 0.5, 0.9738, 0.5, 0.9738, 0.5864, 0.9738, 0.4012, 0.9738, 0.5, 0.9738, 0.5, 1.0, 0.375, 1.0, 0.5864, 0.7762, 0.5972, 0.75, 0.625, 0.7778, 0.5988, 0.9614, 0.625, 0.9722, 0.5972, 1.0, 0.5988, 0.8232, 0.5988, 0.7886, 0.625, 0.7778, 0.625, 0.8167, 0.5, 0.9738, 0.5864, 0.9738, 0.5972, 1.0, 0.5, 1.0, 0.5, 0.7762, 0.4012, 0.7762, 0.375, 0.75, 0.5, 0.75, 0.4012, 0.9343, 0.4012, 0.9738, 0.375, 1.0, 0.375, 0.95, 0.5864, 0.7762, 0.5, 0.7762, 0.5, 0.75, 0.5972, 0.75, 0.5, 0.9343, 0.5889, 0.9368, 0.5864, 0.9738, 0.5, 0.9738, 0.4012, 0.9343, 0.5, 0.9343, 0.5, 0.9738, 0.4012, 0.9738, 0.5, 0.7762, 0.5864, 0.7762, 0.5864, 0.7762, 0.5, 0.7762, 0.4012, 0.7762, 0.5, 0.7762, 0.5, 0.7762, 0.4012, 0.7762, 0.5988, 0.9268, 0.5988, 0.9614, 0.5988, 0.9614, 0.5988, 0.9268, 0.4012, 0.8157, 0.4012, 0.7762, 0.4012, 0.7762, 0.4012, 0.8157, 0.4012, 0.9738, 0.4012, 0.9343, 0.4012, 0.9343, 0.4012, 0.9738, 0.4012, 0.9343, 0.4012, 0.8948, 0.4012, 0.8948, 0.4012, 0.9343, 0.4012, 0.8948, 0.4012, 0.8552, 0.4012, 0.8552, 0.4012, 0.8948, 0.4012, 0.8552, 0.4012, 0.8157, 0.4012, 0.8157, 0.4012, 0.8552, 0.5988, 0.7886, 0.5988, 0.8232, 0.5988, 0.8232, 0.5988, 0.7886, 0.5988, 0.8232, 0.5988, 0.8577, 0.5988, 0.8577, 0.5988, 0.8232, 0.5988, 0.8577, 0.5988, 0.8923, 0.5988, 0.8923, 0.5988, 0.8577, 0.5988, 0.8923, 0.5988, 0.9268, 0.5988, 0.9268, 0.5988, 0.8923, 0.4012, 0.7762, 0.5, 0.7762, 0.5, 0.8157, 0.4012, 0.8157, 0.4012, 0.8157, 0.5, 0.8157, 0.5, 0.8552, 0.4012, 0.8552, 0.4012, 0.8552, 0.5, 0.8552, 0.5, 0.8948, 0.4012, 0.8948, 0.4012, 0.8948, 0.5, 0.8948, 0.5, 0.9343, 0.4012, 0.9343, 0.5, 0.7762, 0.5988, 0.7886, 0.5964, 0.8257, 0.5, 0.8157, 0.5, 0.8157, 0.5964, 0.8257, 0.5939, 0.8627, 0.5, 0.8552, 0.5, 0.8552, 0.5939, 0.8627, 0.5914, 0.8997, 0.5, 0.8948, 0.5, 0.8948, 0.5914, 0.8997, 0.5889, 0.9368, 0.5, 0.9343, 0.4012, 0.7762, 0.4012, 0.8157, 0.375, 0.8, 0.375, 0.75, 0.4012, 0.8157, 0.4012, 0.8552, 0.375, 0.85, 0.375, 0.8, 0.4012, 0.8552, 0.4012, 0.8948, 0.375, 0.9, 0.375, 0.85, 0.4012, 0.8948, 0.4012, 0.9343, 0.375, 0.95, 0.375, 0.9, 0.5988, 0.9614, 0.5988, 0.9268, 0.625, 0.9333, 0.625, 0.9722, 0.5988, 0.9268, 0.5988, 0.8923, 0.625, 0.8944, 0.625, 0.9333, 0.5988, 0.8923, 0.5988, 0.8577, 0.625, 0.8556, 0.625, 0.8944, 0.5988, 0.8577, 0.5988, 0.8232, 0.625, 0.8167, 0.625, 0.8556, 0.4616, 0.2743, 0.4616, 0.3146, 0.4616, 0.3146, 0.4616, 0.2743, 0.4616, 0.3146, 0.4616, 0.3549, 0.4616, 0.3549, 0.4616, 0.3146, 0.4616, 0.3549, 0.4616, 0.3951, 0.4616, 0.3951, 0.4616, 0.3549, 0.4616, 0.3951, 0.4616, 0.4354, 0.4616, 0.4354, 0.4616, 0.3951, 0.4134, 0.4757, 0.4134, 0.4354, 0.4134, 0.4354, 0.4134, 0.4757, 0.4134, 0.4354, 0.4134, 0.3951, 0.4134, 0.3951, 0.4134, 0.4354, 0.4134, 0.3951, 0.4134, 0.3549, 0.4134, 0.3549, 0.4134, 0.3951, 0.4134, 0.3549, 0.4134, 0.3146, 0.4134, 0.3146, 0.4134, 0.3549, 0.4134, 0.2743, 0.4616, 0.2743, 0.4616, 0.3146, 0.4134, 0.3146, 0.4134, 0.3146, 0.4616, 0.3146, 0.4616, 0.3549, 0.4134, 0.3549, 0.4134, 0.3549, 0.4616, 0.3549, 0.4616, 0.3951, 0.4134, 0.3951, 0.4134, 0.3951, 0.4616, 0.3951, 0.4616, 0.4354, 0.4134, 0.4354, 0.4616, 0.4757, 0.4616, 0.4354, 0.473, 0.4397, 0.473, 0.4829, 0.4616, 0.4354, 0.4616, 0.3951, 0.473, 0.3966, 0.473, 0.4397, 0.4616, 0.3951, 0.4616, 0.3549, 0.473, 0.3534, 0.473, 0.3966, 0.4616, 0.3549, 0.4616, 0.3146, 0.473, 0.3103, 0.473, 0.3534, 0.4134, 0.2743, 0.4134, 0.3146, 0.402, 0.3103, 0.402, 0.2671, 0.4134, 0.3146, 0.4134, 0.3549, 0.402, 0.3534, 0.402, 0.3103, 0.4134, 0.3549, 0.4134, 0.3951, 0.402, 0.3966, 0.402, 0.3534, 0.4134, 0.3951, 0.4134, 0.4354, 0.402, 0.4397, 0.402, 0.3966, 0.473, 0.4829, 0.473, 0.4397, 0.5, 0.45, 0.5, 0.5, 0.473, 0.4397, 0.473, 0.3966, 0.5, 0.4, 0.5, 0.45, 0.473, 0.3966, 0.473, 0.3534, 0.5, 0.35, 0.5, 0.4, 0.473, 0.3534, 0.473, 0.3103, 0.5, 0.3, 0.5, 0.35, 0.402, 0.2671, 0.402, 0.3103, 0.375, 0.3, 0.375, 0.25, 0.402, 0.3103, 0.402, 0.3534, 0.375, 0.35, 0.375, 0.3, 0.402, 0.3534, 0.402, 0.3966, 0.375, 0.4, 0.375, 0.35, 0.402, 0.3966, 0.402, 0.4397, 0.375, 0.45, 0.375, 0.4, 0.375, 0.5, 0.325, 0.5, 0.325, 0.5, 0.375, 0.5, 0.325, 0.5, 0.275, 0.5, 0.275, 0.5, 0.325, 0.5, 0.275, 0.5, 0.225, 0.5, 0.225, 0.5, 0.275, 0.5, 0.225, 0.5, 0.175, 0.5, 0.175, 0.5, 0.225, 0.5, 0.5, 0.25, 0.5, 0.3, 0.5, 0.3, 0.5, 0.25, 0.5, 0.3, 0.5, 0.35, 0.5, 0.35, 0.5, 0.3, 0.5, 0.35, 0.5, 0.4, 0.5, 0.4, 0.5, 0.35, 0.5, 0.4, 0.5, 0.45, 0.5, 0.45, 0.5, 0.4, 0.6528, 0.5, 0.6917, 0.5, 0.6917, 0.75, 0.6528, 0.75, 0.6917, 0.5, 0.7306, 0.5, 0.7306, 0.75, 0.6917, 0.75, 0.7306, 0.5, 0.7694, 0.5, 0.7694, 0.75, 0.7306, 0.75, 0.7694, 0.5, 0.8083, 0.5, 0.8083, 0.75, 0.7694, 0.75, 0.125, 0.5, 0.175, 0.5, 0.175, 0.75, 0.125, 0.75, 0.175, 0.5, 0.225, 0.5, 0.225, 0.75, 0.175, 0.75, 0.225, 0.5, 0.275, 0.5, 0.275, 0.75, 0.225, 0.75, 0.275, 0.5, 0.325, 0.5, 0.325, 0.75, 0.275, 0.75, 0.5, 0.25, 0.5972, 0.25, 0.625, 0.2778, 0.625, 0.3167, 0.5, 0.3, 0.5, 0.3, 0.625, 0.3167, 0.625, 0.3556, 0.5, 0.35, 0.5, 0.35, 0.625, 0.3556, 0.625, 0.3944, 0.5, 0.4, 0.5, 0.4, 0.625, 0.3944, 0.625, 0.4333, 0.5, 0.45, 1.0, 0.5, 1.0, 1.0, 0.9688, 1.0, 0.9688, 0.5, 0.9688, 0.5, 0.9688, 1.0, 0.9375, 1.0, 0.9375, 0.5, 0.9375, 0.5, 0.9375, 1.0, 0.9062, 1.0, 0.9062, 0.5, 0.9062, 0.5, 0.9062, 1.0, 0.875, 1.0, 0.875, 0.5, 0.875, 0.5, 0.875, 1.0, 0.8438, 1.0, 0.8438, 0.5, 0.8438, 0.5, 0.8438, 1.0, 0.8125, 1.0, 0.8125, 0.5, 0.8125, 0.5, 0.8125, 1.0, 0.7812, 1.0, 0.7812, 0.5, 0.7812, 0.5, 0.7812, 1.0, 0.75, 1.0, 0.75, 0.5, 0.75, 0.5, 0.75, 1.0, 0.7188, 1.0, 0.7188, 0.5, 0.7188, 0.5, 0.7188, 1.0, 0.6875, 1.0, 0.6875, 0.5, 0.6875, 0.5, 0.6875, 1.0, 0.6562, 1.0, 0.6562, 0.5, 0.6562, 0.5, 0.6562, 1.0, 0.625, 1.0, 0.625, 0.5, 0.625, 0.5, 0.625, 1.0, 0.5938, 1.0, 0.5938, 0.5, 0.5938, 0.5, 0.5938, 1.0, 0.5625, 1.0, 0.5625, 0.5, 0.5625, 0.5, 0.5625, 1.0, 0.5312, 1.0, 0.5312, 0.5, 0.5312, 0.5, 0.5312, 1.0, 0.5, 1.0, 0.5, 0.5, 0.5, 0.5, 0.5, 1.0, 0.4688, 1.0, 0.4688, 0.5, 0.4688, 0.5, 0.4688, 1.0, 0.4375, 1.0, 0.4375, 0.5, 0.4375, 0.5, 0.4375, 1.0, 0.4062, 1.0, 0.4062, 0.5, 0.4062, 0.5, 0.4062, 1.0, 0.375, 1.0, 0.375, 0.5, 0.375, 0.5, 0.375, 1.0, 0.3438, 1.0, 0.3438, 0.5, 0.3438, 0.5, 0.3438, 1.0, 0.3125, 1.0, 0.3125, 0.5, 0.3125, 0.5, 0.3125, 1.0, 0.2812, 1.0, 0.2812, 0.5, 0.2812, 0.5, 0.2812, 1.0, 0.25, 1.0, 0.25, 0.5, 0.25, 0.5, 0.25, 1.0, 0.2188, 1.0, 0.2188, 0.5, 0.2188, 0.5, 0.2188, 1.0, 0.1875, 1.0, 0.1875, 0.5, 0.1875, 0.5, 0.1875, 1.0, 0.1562, 1.0, 0.1562, 0.5, 0.1562, 0.5, 0.1562, 1.0, 0.125, 1.0, 0.125, 0.5, 0.125, 0.5, 0.125, 1.0, 0.09375, 1.0, 0.09375, 0.5, 0.09375, 0.5, 0.09375, 1.0, 0.0625, 1.0, 0.0625, 0.5, 0.7968, 0.4854, 0.75, 0.49, 0.7032, 0.4854, 0.6582, 0.4717, 0.6167, 0.4496, 0.5803, 0.4197, 0.5504, 0.3833, 0.5283, 0.3418, 0.5146, 0.2968, 0.51, 0.25, 0.5146, 0.2032, 0.5283, 0.1582, 0.5504, 0.1167, 0.5803, 0.08029, 0.6167, 0.05045, 0.6582, 0.02827, 0.7032, 0.01461, 0.75, 0.01, 0.7968, 0.01461, 0.8418, 0.02827, 0.8833, 0.05045, 0.9197, 0.08029, 0.9496, 0.1167, 0.9717, 0.1582, 0.9854, 0.2032, 0.99, 0.25, 0.9854, 0.2968, 0.9717, 0.3418, 0.9496, 0.3833, 0.9197, 0.4197, 0.8833, 0.4496, 0.8418, 0.4717, 0.0625, 0.5, 0.0625, 1.0, 0.03125, 1.0, 0.03125, 0.5, 0.03125, 0.5, 0.03125, 1.0, 0.0, 1.0, 0.0, 0.5, 0.25, 0.49, 0.2968, 0.4854, 0.3418, 0.4717, 0.3833, 0.4496, 0.4197, 0.4197, 0.4496, 0.3833, 0.4717, 0.3418, 0.4854, 0.2968, 0.49, 0.25, 0.4854, 0.2032, 0.4717, 0.1582, 0.4496, 0.1167, 0.4197, 0.08029, 0.3833, 0.05045, 0.3418, 0.02827, 0.2968, 0.01461, 0.25, 0.01, 0.2032, 0.01461, 0.1582, 0.02827, 0.1167, 0.05045, 0.08029, 0.08029, 0.05045, 0.1167, 0.02827, 0.1582, 0.01461, 0.2032, 0.01, 0.25, 0.01461, 0.2968, 0.02827, 0.3418, 0.05045, 0.3833, 0.08029, 0.4197, 0.1167, 0.4496, 0.1582, 0.4717, 0.2032, 0.4854, 1.0, 0.5, 1.0, 1.0, 0.9688, 1.0, 0.9688, 0.5, 0.9688, 0.5, 0.9688, 1.0, 0.9375, 1.0, 0.9375, 0.5, 0.9375, 0.5, 0.9375, 1.0, 0.9062, 1.0, 0.9062, 0.5, 0.9062, 0.5, 0.9062, 1.0, 0.875, 1.0, 0.875, 0.5, 0.875, 0.5, 0.875, 1.0, 0.8438, 1.0, 0.8438, 0.5, 0.8438, 0.5, 0.8438, 1.0, 0.8125, 1.0, 0.8125, 0.5, 0.8125, 0.5, 0.8125, 1.0, 0.7812, 1.0, 0.7812, 0.5, 0.7812, 0.5, 0.7812, 1.0, 0.75, 1.0, 0.75, 0.5, 0.75, 0.5, 0.75, 1.0, 0.7188, 1.0, 0.7188, 0.5, 0.7188, 0.5, 0.7188, 1.0, 0.6875, 1.0, 0.6875, 0.5, 0.6875, 0.5, 0.6875, 1.0, 0.6562, 1.0, 0.6562, 0.5, 0.6562, 0.5, 0.6562, 1.0, 0.625, 1.0, 0.625, 0.5, 0.625, 0.5, 0.625, 1.0, 0.5938, 1.0, 0.5938, 0.5, 0.5938, 0.5, 0.5938, 1.0, 0.5625, 1.0, 0.5625, 0.5, 0.5625, 0.5, 0.5625, 1.0, 0.5312, 1.0, 0.5312, 0.5, 0.5312, 0.5, 0.5312, 1.0, 0.5, 1.0, 0.5, 0.5, 0.5, 0.5, 0.5, 1.0, 0.4688, 1.0, 0.4688, 0.5, 0.4688, 0.5, 0.4688, 1.0, 0.4375, 1.0, 0.4375, 0.5, 0.4375, 0.5, 0.4375, 1.0, 0.4062, 1.0, 0.4062, 0.5, 0.4062, 0.5, 0.4062, 1.0, 0.375, 1.0, 0.375, 0.5, 0.375, 0.5, 0.375, 1.0, 0.3438, 1.0, 0.3438, 0.5, 0.3438, 0.5, 0.3438, 1.0, 0.3125, 1.0, 0.3125, 0.5, 0.3125, 0.5, 0.3125, 1.0, 0.2812, 1.0, 0.2812, 0.5, 0.2812, 0.5, 0.2812, 1.0, 0.25, 1.0, 0.25, 0.5, 0.25, 0.5, 0.25, 1.0, 0.2188, 1.0, 0.2188, 0.5, 0.2188, 0.5, 0.2188, 1.0, 0.1875, 1.0, 0.1875, 0.5, 0.1875, 0.5, 0.1875, 1.0, 0.1562, 1.0, 0.1562, 0.5, 0.1562, 0.5, 0.1562, 1.0, 0.125, 1.0, 0.125, 0.5, 0.125, 0.5, 0.125, 1.0, 0.09375, 1.0, 0.09375, 0.5, 0.09375, 0.5, 0.09375, 1.0, 0.0625, 1.0, 0.0625, 0.5, 0.7968, 0.4854, 0.75, 0.49, 0.7032, 0.4854, 0.6582, 0.4717, 0.6167, 0.4496, 0.5803, 0.4197, 0.5504, 0.3833, 0.5283, 0.3418, 0.5146, 0.2968, 0.51, 0.25, 0.5146, 0.2032, 0.5283, 0.1582, 0.5504, 0.1167, 0.5803, 0.08029, 0.6167, 0.05045, 0.6582, 0.02827, 0.7032, 0.01461, 0.75, 0.01, 0.7968, 0.01461, 0.8418, 0.02827, 0.8833, 0.05045, 0.9197, 0.08029, 0.9496, 0.1167, 0.9717, 0.1582, 0.9854, 0.2032, 0.99, 0.25, 0.9854, 0.2968, 0.9717, 0.3418, 0.9496, 0.3833, 0.9197, 0.4197, 0.8833, 0.4496, 0.8418, 0.4717, 0.0625, 0.5, 0.0625, 1.0, 0.03125, 1.0, 0.03125, 0.5, 0.03125, 0.5, 0.03125, 1.0, 0.0, 1.0, 0.0, 0.5, 0.25, 0.49, 0.2968, 0.4854, 0.3418, 0.4717, 0.3833, 0.4496, 0.4197, 0.4197, 0.4496, 0.3833, 0.4717, 0.3418, 0.4854, 0.2968, 0.49, 0.25, 0.4854, 0.2032, 0.4717, 0.1582, 0.4496, 0.1167, 0.4197, 0.08029, 0.3833, 0.05045, 0.3418, 0.02827, 0.2968, 0.01461, 0.25, 0.01, 0.2032, 0.01461, 0.1582, 0.02827, 0.1167, 0.05045, 0.08029, 0.08029, 0.05045, 0.1167, 0.02827, 0.1582, 0.01461, 0.2032, 0.01, 0.25, 0.01461, 0.2968, 0.02827, 0.3418, 0.05045, 0.3833, 0.08029, 0.4197, 0.1167, 0.4496, 0.1582, 0.4717, 0.2032, 0.4854, 1.0, 0.5, 1.0, 1.0, 0.9688, 1.0, 0.9688, 0.5, 0.9688, 0.5, 0.9688, 1.0, 0.9375, 1.0, 0.9375, 0.5, 0.9375, 0.5, 0.9375, 1.0, 0.9062, 1.0, 0.9062, 0.5, 0.9062, 0.5, 0.9062, 1.0, 0.875, 1.0, 0.875, 0.5, 0.875, 0.5, 0.875, 1.0, 0.8438, 1.0, 0.8438, 0.5, 0.8438, 0.5, 0.8438, 1.0, 0.8125, 1.0, 0.8125, 0.5, 0.8125, 0.5, 0.8125, 1.0, 0.7812, 1.0, 0.7812, 0.5, 0.7812, 0.5, 0.7812, 1.0, 0.75, 1.0, 0.75, 0.5, 0.75, 0.5, 0.75, 1.0, 0.7188, 1.0, 0.7188, 0.5, 0.7188, 0.5, 0.7188, 1.0, 0.6875, 1.0, 0.6875, 0.5, 0.6875, 0.5, 0.6875, 1.0, 0.6562, 1.0, 0.6562, 0.5, 0.6562, 0.5, 0.6562, 1.0, 0.625, 1.0, 0.625, 0.5, 0.625, 0.5, 0.625, 1.0, 0.5938, 1.0, 0.5938, 0.5, 0.5938, 0.5, 0.5938, 1.0, 0.5625, 1.0, 0.5625, 0.5, 0.5625, 0.5, 0.5625, 1.0, 0.5312, 1.0, 0.5312, 0.5, 0.5312, 0.5, 0.5312, 1.0, 0.5, 1.0, 0.5, 0.5, 0.5, 0.5, 0.5, 1.0, 0.4688, 1.0, 0.4688, 0.5, 0.4688, 0.5, 0.4688, 1.0, 0.4375, 1.0, 0.4375, 0.5, 0.4375, 0.5, 0.4375, 1.0, 0.4062, 1.0, 0.4062, 0.5, 0.4062, 0.5, 0.4062, 1.0, 0.375, 1.0, 0.375, 0.5, 0.375, 0.5, 0.375, 1.0, 0.3438, 1.0, 0.3438, 0.5, 0.3438, 0.5, 0.3438, 1.0, 0.3125, 1.0, 0.3125, 0.5, 0.3125, 0.5, 0.3125, 1.0, 0.2812, 1.0, 0.2812, 0.5, 0.2812, 0.5, 0.2812, 1.0, 0.25, 1.0, 0.25, 0.5, 0.25, 0.5, 0.25, 1.0, 0.2188, 1.0, 0.2188, 0.5, 0.2188, 0.5, 0.2188, 1.0, 0.1875, 1.0, 0.1875, 0.5, 0.1875, 0.5, 0.1875, 1.0, 0.1562, 1.0, 0.1562, 0.5, 0.1562, 0.5, 0.1562, 1.0, 0.125, 1.0, 0.125, 0.5, 0.125, 0.5, 0.125, 1.0, 0.09375, 1.0, 0.09375, 0.5, 0.09375, 0.5, 0.09375, 1.0, 0.0625, 1.0, 0.0625, 0.5, 0.75, 1.0, 0.7812, 1.0, 0.7812, 1.0, 0.75, 1.0, 0.0625, 0.5, 0.0625, 1.0, 0.03125, 1.0, 0.03125, 0.5, 0.03125, 0.5, 0.03125, 1.0, 0.0, 1.0, 0.0, 0.5, 0.25, 0.49, 0.2968, 0.4854, 0.3418, 0.4717, 0.3833, 0.4496, 0.4197, 0.4197, 0.4496, 0.3833, 0.4717, 0.3418, 0.4854, 0.2968, 0.49, 0.25, 0.4854, 0.2032, 0.4717, 0.1582, 0.4496, 0.1167, 0.4197, 0.08029, 0.3833, 0.05045, 0.3418, 0.02827, 0.2968, 0.01461, 0.25, 0.01, 0.2032, 0.01461, 0.1582, 0.02827, 0.1167, 0.05045, 0.08029, 0.08029, 0.05045, 0.1167, 0.02827, 0.1582, 0.01461, 0.2032, 0.01, 0.25, 0.01461, 0.2968, 0.02827, 0.3418, 0.05045, 0.3833, 0.08029, 0.4197, 0.1167, 0.4496, 0.1582, 0.4717, 0.2032, 0.4854, 0.5312, 1.0, 0.5625, 1.0, 0.5625, 1.0, 0.5312, 1.0, 0.4688, 1.0, 0.5, 1.0, 0.5, 1.0, 0.4688, 1.0, 0.1875, 1.0, 0.2188, 1.0, 0.2188, 1.0, 0.1875, 1.0, 0.875, 1.0, 0.9062, 1.0, 0.9062, 1.0, 0.875, 1.0, 0.5938, 1.0, 0.625, 1.0, 0.625, 1.0, 0.5938, 1.0, 0.3125, 1.0, 0.3438, 1.0, 0.3438, 1.0, 0.3125, 1.0, 0.03125, 1.0, 0.0625, 1.0, 0.0625, 1.0, 0.03125, 1.0, 0.7188, 1.0, 0.75, 1.0, 0.75, 1.0, 0.7188, 1.0, 0.4375, 1.0, 0.4688, 1.0, 0.4688, 1.0, 0.4375, 1.0, 0.1562, 1.0, 0.1875, 1.0, 0.1875, 1.0, 0.1562, 1.0, 0.8438, 1.0, 0.875, 1.0, 0.875, 1.0, 0.8438, 1.0, 0.5625, 1.0, 0.5938, 1.0, 0.5938, 1.0, 0.5625, 1.0, 0.2812, 1.0, 0.3125, 1.0, 0.3125, 1.0, 0.2812, 1.0, 0.9688, 1.0, 1.0, 1.0, 1.0, 1.0, 0.9688, 1.0, 0.0, 1.0, 0.03125, 1.0, 0.03125, 1.0, 0.0, 1.0, 0.6875, 1.0, 0.7188, 1.0, 0.7188, 1.0, 0.6875, 1.0, 0.4062, 1.0, 0.4375, 1.0, 0.4375, 1.0, 0.4062, 1.0, 0.125, 1.0, 0.1562, 1.0, 0.1562, 1.0, 0.125, 1.0, 0.8125, 1.0, 0.8438, 1.0, 0.8438, 1.0, 0.8125, 1.0, 0.5312, 1.0, 0.5625, 1.0, 0.5625, 1.0, 0.5312, 1.0, 0.25, 1.0, 0.2812, 1.0, 0.2812, 1.0, 0.25, 1.0, 0.9375, 1.0, 0.9688, 1.0, 0.9688, 1.0, 0.9375, 1.0, 0.6562, 1.0, 0.6875, 1.0, 0.6875, 1.0, 0.6562, 1.0, 0.375, 1.0, 0.4062, 1.0, 0.4062, 1.0, 0.375, 1.0, 0.09375, 1.0, 0.125, 1.0, 0.125, 1.0, 0.09375, 1.0, 0.7812, 1.0, 0.8125, 1.0, 0.8125, 1.0, 0.7812, 1.0, 0.5, 1.0, 0.5312, 1.0, 0.5312, 1.0, 0.5, 1.0, 0.2188, 1.0, 0.25, 1.0, 0.25, 1.0, 0.2188, 1.0, 0.9062, 1.0, 0.9375, 1.0, 0.9375, 1.0, 0.9062, 1.0, 0.625, 1.0, 0.6562, 1.0, 0.6562, 1.0, 0.625, 1.0, 0.3438, 1.0, 0.375, 1.0, 0.375, 1.0, 0.3438, 1.0, 0.0625, 1.0, 0.09375, 1.0, 0.09375, 1.0, 0.0625, 1.0, 0.8935, 0.3531, 0.8711, 0.3805, 0.8711, 0.3805, 0.8935, 0.3531, 0.9375, 1.0, 0.9688, 1.0, 0.9688, 1.0, 0.9375, 1.0, 0.09375, 1.0, 0.125, 1.0, 0.125, 1.0, 0.09375, 1.0, 0.5, 1.0, 0.5312, 1.0, 0.5312, 1.0, 0.5, 1.0, 0.9062, 1.0, 0.9375, 1.0, 0.9375, 1.0, 0.9062, 1.0, 0.0625, 1.0, 0.09375, 1.0, 0.09375, 1.0, 0.0625, 1.0, 0.4688, 1.0, 0.5, 1.0, 0.5, 1.0, 0.4688, 1.0, 0.875, 1.0, 0.9062, 1.0, 0.9062, 1.0, 0.875, 1.0, 0.03125, 1.0, 0.0625, 1.0, 0.0625, 1.0, 0.03125, 1.0, 0.4375, 1.0, 0.4688, 1.0, 0.4688, 1.0, 0.4375, 1.0, 0.8438, 1.0, 0.875, 1.0, 0.875, 1.0, 0.8438, 1.0, 0.0, 1.0, 0.03125, 1.0, 0.03125, 1.0, 0.0, 1.0, 0.4062, 1.0, 0.4375, 1.0, 0.4375, 1.0, 0.4062, 1.0, 0.8125, 1.0, 0.8438, 1.0, 0.8438, 1.0, 0.8125, 1.0, 0.375, 1.0, 0.4062, 1.0, 0.4062, 1.0, 0.375, 1.0, 0.7812, 1.0, 0.8125, 1.0, 0.8125, 1.0, 0.7812, 1.0, 0.3438, 1.0, 0.375, 1.0, 0.375, 1.0, 0.3438, 1.0, 0.75, 1.0, 0.7812, 1.0, 0.7812, 1.0, 0.75, 1.0, 0.3125, 1.0, 0.3438, 1.0, 0.3438, 1.0, 0.3125, 1.0, 0.7188, 1.0, 0.75, 1.0, 0.75, 1.0, 0.7188, 1.0, 0.2812, 1.0, 0.3125, 1.0, 0.3125, 1.0, 0.2812, 1.0, 0.6875, 1.0, 0.7188, 1.0, 0.7188, 1.0, 0.6875, 1.0, 0.25, 1.0, 0.2812, 1.0, 0.2812, 1.0, 0.25, 1.0, 0.6562, 1.0, 0.6875, 1.0, 0.6875, 1.0, 0.6562, 1.0, 0.2188, 1.0, 0.25, 1.0, 0.25, 1.0, 0.2188, 1.0, 0.625, 1.0, 0.6562, 1.0, 0.6562, 1.0, 0.625, 1.0, 0.1875, 1.0, 0.2188, 1.0, 0.2188, 1.0, 0.1875, 1.0, 0.5938, 1.0, 0.625, 1.0, 0.625, 1.0, 0.5938, 1.0, 0.1562, 1.0, 0.1875, 1.0, 0.1875, 1.0, 0.1562, 1.0, 0.5625, 1.0, 0.5938, 1.0, 0.5938, 1.0, 0.5625, 1.0, 0.9688, 1.0, 1.0, 1.0, 1.0, 1.0, 0.9688, 1.0, 0.125, 1.0, 0.1562, 1.0, 0.1562, 1.0, 0.125, 1.0, 0.75, 0.4312, 0.7827, 0.428, 0.7968, 0.4854, 0.75, 0.49, 0.7827, 0.428, 0.8145, 0.4184, 0.8418, 0.4717, 0.7968, 0.4854, 0.8145, 0.4184, 0.8443, 0.4024, 0.8833, 0.4496, 0.8418, 0.4717, 0.8443, 0.4024, 0.8711, 0.3805, 0.9197, 0.4197, 0.8833, 0.4496, 0.8711, 0.3805, 0.8935, 0.3531, 0.9496, 0.3833, 0.9197, 0.4197, 0.8935, 0.3531, 0.9105, 0.3214, 0.9717, 0.3418, 0.9496, 0.3833, 0.9105, 0.3214, 0.9211, 0.2865, 0.9854, 0.2968, 0.9717, 0.3418, 0.9211, 0.2865, 0.9247, 0.25, 0.99, 0.25, 0.9854, 0.2968, 0.9247, 0.25, 0.9211, 0.2135, 0.9854, 0.2032, 0.99, 0.25, 0.9211, 0.2135, 0.9105, 0.1786, 0.9717, 0.1582, 0.9854, 0.2032, 0.9105, 0.1786, 0.8935, 0.1469, 0.9496, 0.1167, 0.9717, 0.1582, 0.8935, 0.1469, 0.8711, 0.1195, 0.9197, 0.08029, 0.9496, 0.1167, 0.8711, 0.1195, 0.8443, 0.09758, 0.8833, 0.05045, 0.9197, 0.08029, 0.8443, 0.09758, 0.8145, 0.08162, 0.8418, 0.02827, 0.8833, 0.05045, 0.8145, 0.08162, 0.7827, 0.07198, 0.7968, 0.01461, 0.8418, 0.02827, 0.7827, 0.07198, 0.75, 0.06876, 0.75, 0.01, 0.7968, 0.01461, 0.75, 0.06876, 0.7173, 0.07198, 0.7032, 0.01461, 0.75, 0.01, 0.7173, 0.07198, 0.6855, 0.08162, 0.6582, 0.02827, 0.7032, 0.01461, 0.6855, 0.08162, 0.6557, 0.09758, 0.6167, 0.05045, 0.6582, 0.02827, 0.6557, 0.09758, 0.6289, 0.1195, 0.5803, 0.08029, 0.6167, 0.05045, 0.6289, 0.1195, 0.6065, 0.1469, 0.5504, 0.1167, 0.5803, 0.08029, 0.6065, 0.1469, 0.5895, 0.1786, 0.5283, 0.1582, 0.5504, 0.1167, 0.5895, 0.1786, 0.5789, 0.2135, 0.5146, 0.2032, 0.5283, 0.1582, 0.5789, 0.2135, 0.5753, 0.25, 0.51, 0.25, 0.5146, 0.2032, 0.5753, 0.25, 0.5789, 0.2865, 0.5146, 0.2968, 0.51, 0.25, 0.5789, 0.2865, 0.5895, 0.3214, 0.5283, 0.3418, 0.5146, 0.2968, 0.5895, 0.3214, 0.6065, 0.3531, 0.5504, 0.3833, 0.5283, 0.3418, 0.6065, 0.3531, 0.6289, 0.3805, 0.5803, 0.4197, 0.5504, 0.3833, 0.6289, 0.3805, 0.6557, 0.4024, 0.6167, 0.4496, 0.5803, 0.4197, 0.6557, 0.4024, 0.6855, 0.4184, 0.6582, 0.4717, 0.6167, 0.4496, 0.6855, 0.4184, 0.7173, 0.428, 0.7032, 0.4854, 0.6582, 0.4717, 0.7173, 0.428, 0.75, 0.4312, 0.75, 0.49, 0.7032, 0.4854, 0.7827, 0.428, 0.75, 0.4312, 0.7173, 0.428, 0.6855, 0.4184, 0.6557, 0.4024, 0.6289, 0.3805, 0.6065, 0.3531, 0.5895, 0.3214, 0.5789, 0.2865, 0.5753, 0.25, 0.5789, 0.2135, 0.5895, 0.1786, 0.6065, 0.1469, 0.6289, 0.1195, 0.6557, 0.09758, 0.6855, 0.08162, 0.7173, 0.07198, 0.75, 0.06876, 0.7827, 0.07198, 0.8145, 0.08162, 0.8443, 0.09758, 0.8711, 0.1195, 0.8935, 0.1469, 0.9105, 0.1786, 0.9211, 0.2135, 0.9247, 0.25, 0.9211, 0.2865, 0.9105, 0.3214, 0.8935, 0.3531, 0.8711, 0.3805, 0.8443, 0.4024, 0.8145, 0.4184, 0.75, 0.4312, 0.7173, 0.428, 0.7173, 0.428, 0.75, 0.4312, 0.6557, 0.09758, 0.6855, 0.08162, 0.6855, 0.08162, 0.6557, 0.09758, 0.9105, 0.3214, 0.8935, 0.3531, 0.8935, 0.3531, 0.9105, 0.3214, 0.6289, 0.1195, 0.6557, 0.09758, 0.6557, 0.09758, 0.6289, 0.1195, 0.9211, 0.2865, 0.9105, 0.3214, 0.9105, 0.3214, 0.9211, 0.2865, 0.6065, 0.1469, 0.6289, 0.1195, 0.6289, 0.1195, 0.6065, 0.1469, 0.9247, 0.25, 0.9211, 0.2865, 0.9211, 0.2865, 0.9247, 0.25, 0.5895, 0.1786, 0.6065, 0.1469, 0.6065, 0.1469, 0.5895, 0.1786, 0.9211, 0.2135, 0.9247, 0.25, 0.9247, 0.25, 0.9211, 0.2135, 0.5789, 0.2135, 0.5895, 0.1786, 0.5895, 0.1786, 0.5789, 0.2135, 0.9105, 0.1786, 0.9211, 0.2135, 0.9211, 0.2135, 0.9105, 0.1786, 0.5753, 0.25, 0.5789, 0.2135, 0.5789, 0.2135, 0.5753, 0.25, 0.8935, 0.1469, 0.9105, 0.1786, 0.9105, 0.1786, 0.8935, 0.1469, 0.5789, 0.2865, 0.5753, 0.25, 0.5753, 0.25, 0.5789, 0.2865, 0.8711, 0.1195, 0.8935, 0.1469, 0.8935, 0.1469, 0.8711, 0.1195, 0.5895, 0.3214, 0.5789, 0.2865, 0.5789, 0.2865, 0.5895, 0.3214, 0.8443, 0.09758, 0.8711, 0.1195, 0.8711, 0.1195, 0.8443, 0.09758, 0.6065, 0.3531, 0.5895, 0.3214, 0.5895, 0.3214, 0.6065, 0.3531, 0.8145, 0.08162, 0.8443, 0.09758, 0.8443, 0.09758, 0.8145, 0.08162, 0.7827, 0.428, 0.75, 0.4312, 0.75, 0.4312, 0.7827, 0.428, 0.6289, 0.3805, 0.6065, 0.3531, 0.6065, 0.3531, 0.6289, 0.3805, 0.7827, 0.07198, 0.8145, 0.08162, 0.8145, 0.08162, 0.7827, 0.07198, 0.8145, 0.4184, 0.7827, 0.428, 0.7827, 0.428, 0.8145, 0.4184, 0.6557, 0.4024, 0.6289, 0.3805, 0.6289, 0.3805, 0.6557, 0.4024, 0.75, 0.06876, 0.7827, 0.07198, 0.7827, 0.07198, 0.75, 0.06876, 0.8443, 0.4024, 0.8145, 0.4184, 0.8145, 0.4184, 0.8443, 0.4024, 0.6855, 0.4184, 0.6557, 0.4024, 0.6557, 0.4024, 0.6855, 0.4184, 0.7173, 0.07198, 0.75, 0.06876, 0.75, 0.06876, 0.7173, 0.07198, 0.8711, 0.3805, 0.8443, 0.4024, 0.8443, 0.4024, 0.8711, 0.3805, 0.7173, 0.428, 0.6855, 0.4184, 0.6855, 0.4184, 0.7173, 0.428, 0.6855, 0.08162, 0.7173, 0.07198, 0.7173, 0.07198, 0.6855, 0.08162, 1.0, 0.5, 1.0, 1.0, 0.9688, 1.0, 0.9688, 0.5, 0.9688, 0.5, 0.9688, 1.0, 0.9375, 1.0, 0.9375, 0.5, 0.9375, 0.5, 0.9375, 1.0, 0.9062, 1.0, 0.9062, 0.5, 0.9062, 0.5, 0.9062, 1.0, 0.875, 1.0, 0.875, 0.5, 0.875, 0.5, 0.875, 1.0, 0.8438, 1.0, 0.8438, 0.5, 0.8438, 0.5, 0.8438, 1.0, 0.8125, 1.0, 0.8125, 0.5, 0.8125, 0.5, 0.8125, 1.0, 0.7812, 1.0, 0.7812, 0.5, 0.7812, 0.5, 0.7812, 1.0, 0.75, 1.0, 0.75, 0.5, 0.75, 0.5, 0.75, 1.0, 0.7188, 1.0, 0.7188, 0.5, 0.7188, 0.5, 0.7188, 1.0, 0.6875, 1.0, 0.6875, 0.5, 0.6875, 0.5, 0.6875, 1.0, 0.6562, 1.0, 0.6562, 0.5, 0.6562, 0.5, 0.6562, 1.0, 0.625, 1.0, 0.625, 0.5, 0.625, 0.5, 0.625, 1.0, 0.5938, 1.0, 0.5938, 0.5, 0.5938, 0.5, 0.5938, 1.0, 0.5625, 1.0, 0.5625, 0.5, 0.5625, 0.5, 0.5625, 1.0, 0.5312, 1.0, 0.5312, 0.5, 0.5312, 0.5, 0.5312, 1.0, 0.5, 1.0, 0.5, 0.5, 0.5, 0.5, 0.5, 1.0, 0.4688, 1.0, 0.4688, 0.5, 0.4688, 0.5, 0.4688, 1.0, 0.4375, 1.0, 0.4375, 0.5, 0.4375, 0.5, 0.4375, 1.0, 0.4062, 1.0, 0.4062, 0.5, 0.4062, 0.5, 0.4062, 1.0, 0.375, 1.0, 0.375, 0.5, 0.375, 0.5, 0.375, 1.0, 0.3438, 1.0, 0.3438, 0.5, 0.3438, 0.5, 0.3438, 1.0, 0.3125, 1.0, 0.3125, 0.5, 0.3125, 0.5, 0.3125, 1.0, 0.2812, 1.0, 0.2812, 0.5, 0.2812, 0.5, 0.2812, 1.0, 0.25, 1.0, 0.25, 0.5, 0.25, 0.5, 0.25, 1.0, 0.2188, 1.0, 0.2188, 0.5, 0.2188, 0.5, 0.2188, 1.0, 0.1875, 1.0, 0.1875, 0.5, 0.1875, 0.5, 0.1875, 1.0, 0.1562, 1.0, 0.1562, 0.5, 0.1562, 0.5, 0.1562, 1.0, 0.125, 1.0, 0.125, 0.5, 0.125, 0.5, 0.125, 1.0, 0.09375, 1.0, 0.09375, 0.5, 0.09375, 0.5, 0.09375, 1.0, 0.0625, 1.0, 0.0625, 0.5, 0.7968, 0.4854, 0.75, 0.49, 0.7032, 0.4854, 0.6582, 0.4717, 0.6167, 0.4496, 0.5803, 0.4197, 0.5504, 0.3833, 0.5283, 0.3418, 0.5146, 0.2968, 0.51, 0.25, 0.5146, 0.2032, 0.5283, 0.1582, 0.5504, 0.1167, 0.5803, 0.08029, 0.6167, 0.05045, 0.6582, 0.02827, 0.7032, 0.01461, 0.75, 0.01, 0.7968, 0.01461, 0.8418, 0.02827, 0.8833, 0.05045, 0.9197, 0.08029, 0.9496, 0.1167, 0.9717, 0.1582, 0.9854, 0.2032, 0.99, 0.25, 0.9854, 0.2968, 0.9717, 0.3418, 0.9496, 0.3833, 0.9197, 0.4197, 0.8833, 0.4496, 0.8418, 0.4717, 0.0625, 0.5, 0.0625, 1.0, 0.03125, 1.0, 0.03125, 0.5, 0.03125, 0.5, 0.03125, 1.0, 0.0, 1.0, 0.0, 0.5, 0.25, 0.49, 0.2968, 0.4854, 0.3418, 0.4717, 0.3833, 0.4496, 0.4197, 0.4197, 0.4496, 0.3833, 0.4717, 0.3418, 0.4854, 0.2968, 0.49, 0.25, 0.4854, 0.2032, 0.4717, 0.1582, 0.4496, 0.1167, 0.4197, 0.08029, 0.3833, 0.05045, 0.3418, 0.02827, 0.2968, 0.01461, 0.25, 0.01, 0.2032, 0.01461, 0.1582, 0.02827, 0.1167, 0.05045, 0.08029, 0.08029, 0.05045, 0.1167, 0.02827, 0.1582, 0.01461, 0.2032, 0.01, 0.25, 0.01461, 0.2968, 0.02827, 0.3418, 0.05045, 0.3833, 0.08029, 0.4197, 0.1167, 0.4496, 0.1582, 0.4717, 0.2032, 0.4854])
me_cube.materials.append(mat_material_001)
me_cube.materials.append(mat_material_005)
me_cube.materials.append(mat_material_006)
me_cube.materials.append(mat_material_007)
me_cube.materials.append(mat_material_008)
me_cube.materials.append(mat_material_009)
me_cube.materials.append(mat_material_010)
me_cube.materials.append(mat_material_003)
me_cube.materials.append(mat_material_004)
me_cube.materials.append(mat_material)
me_cube.materials.append(mat_material_002)
me_cube.use_mirror_vertex_groups = False
me_cube.update()

# ---- objects
ob_cube = bpy.data.objects.new('Cube', me_cube)
ob_light = bpy.data.objects.new('Light', light_light)
ob_camera = bpy.data.objects.new('Camera', cam_camera)

# ---- transforms, parenting, visibility, modifiers, constraints
ob_cube.location = (0.0, 0.0, 0.0)
ob_cube.scale = (1.376, -0.5576, 1.235)
ob_cube.lock_rotations_4d = False
ob_cube.empty_display_type = 'ARROWS'
ob_cube.lineart.crease_threshold = 0.0
ob_light.location = (4.076, 1.005, 5.904)
ob_light.rotation_euler = (0.6503, 0.05522, 1.866)
ob_light.lock_rotations_4d = False
ob_light.empty_display_type = 'ARROWS'
ob_light.color = (0.0, 0.0, 0.0, 0.0)
ob_light.lineart.crease_threshold = 0.0
ob_camera.location = (7.359, -6.926, 4.958)
ob_camera.rotation_euler = (1.109, 0.0, 0.8149)
ob_camera.lock_rotations_4d = False
ob_camera.empty_display_type = 'ARROWS'
ob_camera.color = (0.0, 0.0, 0.0, 0.0)
ob_camera.display_type = 'WIRE'
ob_camera.lineart.crease_threshold = 0.0

# ---- collection membership
col_collection.objects.link(ob_cube)
col_collection.objects.link(ob_light)
col_collection.objects.link(ob_camera)

# ---- scene / render settings (as saved in the file)
scene.camera = ob_camera
scene.frame_start = 1; scene.frame_end = 250; scene.frame_set(1)
scene.render.engine = 'BLENDER_EEVEE_NEXT'
scene.cycles.sampling_pattern = 'TABULATED_SOBOL'
scene.eevee.ray_tracing_options.trace_max_roughness = 0.0
bpy.context.view_layer.update()
